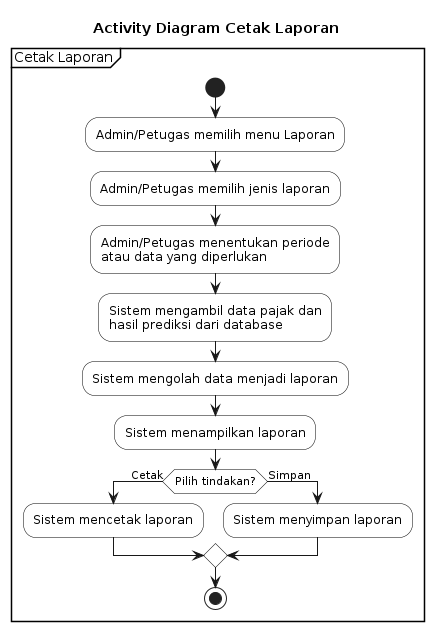

The diagram above was rendered by PlantUML. Its source (embedded in the PNG):
@startuml
title Activity Diagram Cetak Laporan

skinparam activity {
    BackgroundColor White
    BorderColor Black
    FontColor Black
}

skinparam partition {
    BorderColor Black
    BackgroundColor White
    FontColor Black
}

partition "Cetak Laporan" {

start

:Admin/Petugas memilih menu Laporan;

:Admin/Petugas memilih jenis laporan;

:Admin/Petugas menentukan periode\natau data yang diperlukan;

:Sistem mengambil data pajak dan\nhasil prediksi dari database;

:Sistem mengolah data menjadi laporan;

:Sistem menampilkan laporan;

if (Pilih tindakan?) then (Cetak)
    :Sistem mencetak laporan;
else (Simpan)
    :Sistem menyimpan laporan;
endif

stop

}
@enduml